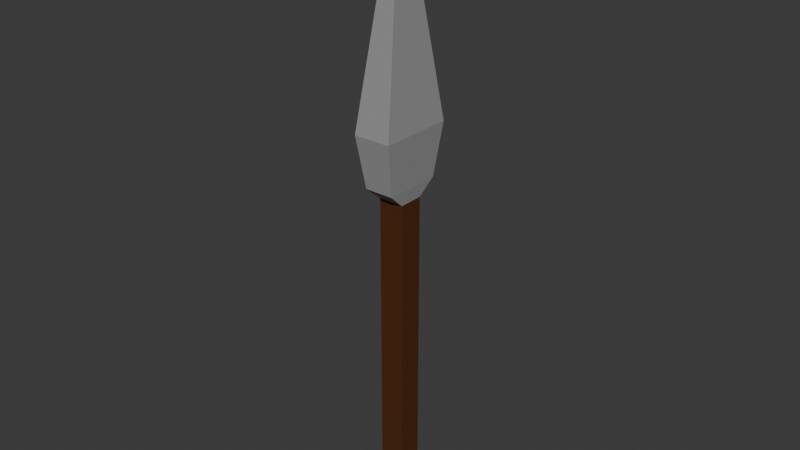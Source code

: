 # Source: Spear.blend  (saved by Blender 4.0.36; exported with 4.5.12 LTS)
import bpy
from mathutils import Matrix  # noqa: F401  (used for matrix-valued properties, if any)

bpy.ops.wm.read_factory_settings(use_empty=True)
scene = bpy.context.scene
scene.name = 'Scene'

# ---- collections
col_collection = bpy.data.collections.new('Collection'); scene.collection.children.link(col_collection)

# ---- materials (node trees are filled in below, after node groups)
mat_spear_head_material = bpy.data.materials.new('Spear Head Material')
mat_spear_head_material.use_transparent_shadow = False
mat_spear_handle_material = bpy.data.materials.new('Spear Handle Material')
mat_spear_handle_material.use_transparent_shadow = False

# ---- material node trees
mat_spear_head_material.use_nodes = True; mat_spear_head_material.node_tree.nodes.clear()
_N = mat_spear_head_material.node_tree.nodes; _L = mat_spear_head_material.node_tree.links
n0 = _N.new('ShaderNodeBsdfPrincipled'); n0.name = 'Principled BSDF'; n0.location = (10, 300)
n0.inputs[0].default_value = (0.3212, 0.3212, 0.3212, 1.0)
n0.inputs[3].default_value = 1.45
n1 = _N.new('ShaderNodeOutputMaterial'); n1.name = 'Material Output'; n1.location = (300, 300)
_L.new(n0.outputs[0], n1.inputs[0])
n1.is_active_output = True
mat_spear_handle_material.use_nodes = True; mat_spear_handle_material.node_tree.nodes.clear()
_N = mat_spear_handle_material.node_tree.nodes; _L = mat_spear_handle_material.node_tree.links
n0 = _N.new('ShaderNodeBsdfPrincipled'); n0.name = 'Principled BSDF'; n0.location = (10, 300)
n0.inputs[0].default_value = (0.08555, 0.02642, 0.006205, 1.0)
n0.inputs[3].default_value = 1.45
n1 = _N.new('ShaderNodeOutputMaterial'); n1.name = 'Material Output'; n1.location = (300, 300)
_L.new(n0.outputs[0], n1.inputs[0])
n1.is_active_output = True

# ---- world
world_world = bpy.data.worlds.new('World'); scene.world = world_world
world_world.use_nodes = True; world_world.node_tree.nodes.clear()
_N = world_world.node_tree.nodes; _L = world_world.node_tree.links
n0 = _N.new('ShaderNodeOutputWorld'); n0.name = 'World Output'; n0.location = (300, 300)
n1 = _N.new('ShaderNodeBackground'); n1.name = 'Background'; n1.location = (10, 300)
n1.inputs[0].default_value = (0.05088, 0.05088, 0.05088, 1.0)
_L.new(n1.outputs[0], n0.inputs[0])
n0.is_active_output = True
world_world.color = (0.05088, 0.05088, 0.05088)
world_world.use_sun_shadow = False
world_world.sun_shadow_jitter_overblur = 0.0

# ---- meshes
me_cube_001 = bpy.data.meshes.new('Cube.001')
me_cube_001.from_pydata([(-0.3577, -0.7155, 2.128), (-0.025, -0.05, 6.174), (-0.3577, 0.7155, 2.128), (-0.025, 0.05, 6.174), (0.3577, -0.7155, 2.128), (0.025, -0.05, 6.174), (0.3577, 0.7155, 2.128), (0.025, 0.05, 6.174), (-0.2393, -0.2393, 0.8498), (0.2393, -0.2393, 0.8498), (-0.2393, 0.2393, 0.8498), (0.2393, 0.2393, 0.8498), (-0.275, -0.55, 1.128), (0.275, -0.55, 1.128), (0.275, 0.55, 1.128), (-0.275, 0.55, 1.128), (-0.2393, -0.2393, -5.38), (0.2393, 0.2393, -5.38), (0.2393, -0.2393, -5.38), (-0.2393, 0.2393, -5.38), (-0.06566, 0.06566, -5.512), (-0.06566, -0.06566, -5.512), (0.06566, 0.06566, -5.512), (0.06566, -0.06566, -5.512), (-0.2854, -0.2854, -5.526), (0.2854, 0.2854, -5.526), (0.2854, -0.2854, -5.526), (-0.2854, 0.2854, -5.526)], [], [(0, 1, 3, 2), (2, 3, 7, 6), (6, 7, 5, 4), (4, 5, 1, 0), (13, 12, 8, 9), (7, 3, 1, 5), (11, 9, 18, 17), (10, 11, 17, 19), (8, 10, 19, 16), (9, 8, 16, 18), (6, 4, 13, 14), (0, 2, 15, 12), (2, 6, 14, 15), (4, 0, 12, 13), (17, 18, 26, 25), (19, 17, 25, 27), (16, 19, 27, 24), (18, 16, 24, 26), (12, 15, 10, 8), (15, 14, 11, 10), (14, 13, 9, 11), (26, 24, 21, 23), (20, 22, 23, 21), (27, 25, 22, 20), (24, 27, 20, 21), (25, 26, 23, 22)])
me_cube_001.polygons.foreach_set('material_index', [0, 0, 0, 0, 0, 0, 1, 1, 1, 1, 0, 0, 0, 0, 1, 1, 1, 1, 0, 0, 0, 1, 1, 1, 1, 1])
_uv = me_cube_001.uv_layers.new(name='UVMap')
_uv.uv.foreach_set('vector', [0.375, 0.0, 0.625, 0.0, 0.625, 0.25, 0.375, 0.25, 0.375, 0.25, 0.625, 0.25, 0.625, 0.5, 0.375, 0.5, 0.375, 0.5, 0.625, 0.5, 0.625, 0.75, 0.375, 0.75, 0.375, 0.75, 0.625, 0.75, 0.625, 1.0, 0.375, 1.0, 0.375, 0.75, 0.375, 1.0, 0.375, 1.0, 0.375, 0.75, 0.625, 0.5, 0.875, 0.5, 0.875, 0.75, 0.625, 0.75, 0.375, 0.5, 0.375, 0.75, 0.375, 0.75, 0.375, 0.5, 0.375, 0.25, 0.375, 0.5, 0.375, 0.5, 0.375, 0.25, 0.375, 0.0, 0.375, 0.25, 0.375, 0.25, 0.375, 0.0, 0.375, 0.75, 0.375, 1.0, 0.375, 1.0, 0.375, 0.75, 0.375, 0.5, 0.375, 0.75, 0.375, 0.75, 0.375, 0.5, 0.375, 0.0, 0.375, 0.25, 0.375, 0.25, 0.375, 0.0, 0.375, 0.25, 0.375, 0.5, 0.375, 0.5, 0.375, 0.25, 0.375, 0.75, 0.375, 1.0, 0.375, 1.0, 0.375, 0.75, 0.375, 0.5, 0.375, 0.75, 0.375, 0.75, 0.375, 0.5, 0.375, 0.25, 0.375, 0.5, 0.375, 0.5, 0.375, 0.25, 0.375, 0.0, 0.375, 0.25, 0.375, 0.25, 0.375, 0.0, 0.375, 0.75, 0.375, 1.0, 0.375, 1.0, 0.375, 0.75, 0.375, 0.0, 0.375, 0.25, 0.375, 0.25, 0.375, 0.0, 0.375, 0.25, 0.375, 0.5, 0.375, 0.5, 0.375, 0.25, 0.375, 0.5, 0.375, 0.75, 0.375, 0.75, 0.375, 0.5, 0.375, 0.75, 0.375, 1.0, 0.375, 1.0, 0.375, 0.75, 0.125, 0.5, 0.375, 0.5, 0.375, 0.75, 0.125, 0.75, 0.375, 0.25, 0.375, 0.5, 0.375, 0.5, 0.375, 0.25, 0.375, 0.0, 0.375, 0.25, 0.375, 0.25, 0.375, 0.0, 0.375, 0.5, 0.375, 0.75, 0.375, 0.75, 0.375, 0.5])
me_cube_001.materials.append(mat_spear_head_material)
me_cube_001.materials.append(mat_spear_handle_material)
me_cube_001.update()

# ---- objects
ob_spear = bpy.data.objects.new('Spear', me_cube_001)

# ---- transforms, parenting, visibility, modifiers, constraints
ob_spear.location = (0.0, 0.0, 0.0)

# ---- collection membership
col_collection.objects.link(ob_spear)

# ---- scene / render settings (as saved in the file)
scene.frame_start = 1; scene.frame_end = 250; scene.frame_set(1)
scene.render.engine = 'BLENDER_EEVEE_NEXT'
scene.cycles.sampling_pattern = 'TABULATED_SOBOL'
bpy.context.view_layer.update()

# ---- added for rendering (the .blend has no active camera and no usable light): camera, sun
cam_auto = bpy.data.cameras.new('AutoCamera')
cam_auto.lens = 50.0
cam_auto.sensor_width = 36.0
cam_auto.clip_end = 1000.0
ob_auto_camera = bpy.data.objects.new('AutoCamera', cam_auto)
scene.collection.objects.link(ob_auto_camera)
ob_auto_camera.location = (10.9257, -13.1108, 9.06455)
ob_auto_camera.rotation_euler = (1.09748, -7.21219e-08, 0.694738)
scene.camera = ob_auto_camera
light_auto_sun = bpy.data.lights.new('AutoSun', 'SUN')
light_auto_sun.energy = 3.0
light_auto_sun.angle = 0.0523599
ob_auto_sun = bpy.data.objects.new('AutoSun', light_auto_sun)
scene.collection.objects.link(ob_auto_sun)
ob_auto_sun.rotation_euler = (0.872665, 0.174533, 0.523599)
bpy.context.view_layer.update()
